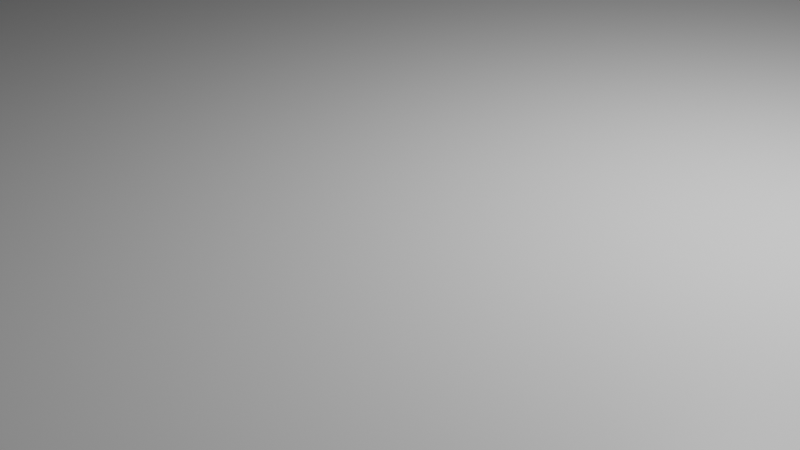 # Source: ground.blend  (saved by Blender 2.91.10; exported with 4.5.12 LTS)
import bpy
from mathutils import Matrix  # noqa: F401  (used for matrix-valued properties, if any)

bpy.ops.wm.read_factory_settings(use_empty=True)
scene = bpy.context.scene
scene.name = 'Scene'

# ---- collections
col_collection = bpy.data.collections.new('Collection'); scene.collection.children.link(col_collection)

# ---- materials (node trees are filled in below, after node groups)
mat_material = bpy.data.materials.new('Material')
mat_material.alpha_threshold = 0.0
mat_material.use_transparent_shadow = False
mat_material.line_color = (0.0, 0.0, 0.0, 1.0)

# ---- material node trees
mat_material.use_nodes = True; mat_material.node_tree.nodes.clear()
_N = mat_material.node_tree.nodes; _L = mat_material.node_tree.links
n0 = _N.new('ShaderNodeOutputMaterial'); n0.name = 'Material Output'; n0.location = (300, 300)
n1 = _N.new('ShaderNodeBsdfPrincipled'); n1.name = 'Principled BSDF'; n1.location = (10, 300)
n1.distribution = 'GGX'
n1.subsurface_method = 'BURLEY'
n1.inputs[2].default_value = 0.4
n1.inputs[3].default_value = 1.45
n1.inputs[27].default_value = (0.0, 0.0, 0.0, 1.0)
n1.inputs[28].default_value = 1.0
_L.new(n1.outputs[0], n0.inputs[0])
n0.is_active_output = True

# ---- world
world_world = bpy.data.worlds.new('World'); scene.world = world_world
world_world.use_nodes = True; world_world.node_tree.nodes.clear()
_N = world_world.node_tree.nodes; _L = world_world.node_tree.links
n0 = _N.new('ShaderNodeOutputWorld'); n0.name = 'World Output'; n0.location = (300, 300)
n1 = _N.new('ShaderNodeBackground'); n1.name = 'Background'; n1.location = (10, 300)
n1.inputs[0].default_value = (0.05088, 0.05088, 0.05088, 1.0)
_L.new(n1.outputs[0], n0.inputs[0])
n0.is_active_output = True
world_world.color = (0.05088, 0.05088, 0.05088)
world_world.use_sun_shadow = False
world_world.sun_shadow_jitter_overblur = 0.0

# ---- cameras
cam_camera = bpy.data.cameras.new('Camera')
cam_camera.clip_end = 100.0
cam_camera.ortho_scale = 7.314

# ---- lights
light_light = bpy.data.lights.new('Light', 'POINT')
light_light.transmission_factor = 0.0
light_light.energy = 1000.0
light_light.shadow_soft_size = 0.1
light_light.shadow_maximum_resolution = 0.006
light_light.use_absolute_resolution = True

# ---- meshes
me_cube = bpy.data.meshes.new('Cube')
me_cube.from_pydata([(130.7, 130.7, 1.0), (130.7, 130.7, -1.0), (130.7, -130.7, 1.0), (130.7, -130.7, -1.0), (-130.7, 130.7, 1.0), (-130.7, 130.7, -1.0), (-130.7, -130.7, 1.0), (-130.7, -130.7, -1.0)], [], [(0, 4, 6, 2), (3, 2, 6, 7), (7, 6, 4, 5), (5, 1, 3, 7), (1, 0, 2, 3), (5, 4, 0, 1)])
_uv = me_cube.uv_layers.new(name='UVMap')
_uv.uv.foreach_set('vector', [0.625, 0.5, 0.875, 0.5, 0.875, 0.75, 0.625, 0.75, 0.375, 0.75, 0.625, 0.75, 0.625, 1.0, 0.375, 1.0, 0.375, 0.0, 0.625, 0.0, 0.625, 0.25, 0.375, 0.25, 0.125, 0.5, 0.375, 0.5, 0.375, 0.75, 0.125, 0.75, 0.375, 0.5, 0.625, 0.5, 0.625, 0.75, 0.375, 0.75, 0.375, 0.25, 0.625, 0.25, 0.625, 0.5, 0.375, 0.5])
me_cube.materials.append(mat_material)
me_cube.use_remesh_preserve_volume = False
me_cube.use_remesh_preserve_attributes = False
me_cube.use_mirror_vertex_groups = False
me_cube.update()

# ---- objects
ob_cube = bpy.data.objects.new('Cube', me_cube)
ob_light = bpy.data.objects.new('Light', light_light)
ob_camera = bpy.data.objects.new('Camera', cam_camera)

# ---- transforms, parenting, visibility, modifiers, constraints
ob_cube.location = (0.0, 0.0, 0.0)
ob_cube.lock_rotations_4d = False
ob_cube.empty_display_type = 'ARROWS'
ob_cube.lineart.crease_threshold = 0.0
ob_light.location = (4.076, 1.005, 5.904)
ob_light.rotation_euler = (0.6503, 0.05522, 1.866)
ob_light.lock_rotations_4d = False
ob_light.empty_display_type = 'ARROWS'
ob_light.color = (0.0, 0.0, 0.0, 0.0)
ob_light.lineart.crease_threshold = 0.0
ob_camera.location = (7.359, -6.926, 4.958)
ob_camera.rotation_euler = (1.109, 0.0, 0.8149)
ob_camera.lock_rotations_4d = False
ob_camera.empty_display_type = 'ARROWS'
ob_camera.color = (0.0, 0.0, 0.0, 0.0)
ob_camera.display_type = 'WIRE'
ob_camera.lineart.crease_threshold = 0.0

# ---- collection membership
col_collection.objects.link(ob_cube)
col_collection.objects.link(ob_light)
col_collection.objects.link(ob_camera)

# ---- scene / render settings (as saved in the file)
scene.camera = ob_camera
scene.frame_start = 1; scene.frame_end = 250; scene.frame_set(1)
scene.render.engine = 'BLENDER_EEVEE_NEXT'
scene.cycles.use_denoising = False
scene.cycles.samples = 128
scene.cycles.sampling_pattern = 'TABULATED_SOBOL'
scene.cycles.use_adaptive_sampling = False
scene.cycles.use_light_tree = False
scene.view_settings.view_transform = 'Filmic'
bpy.context.view_layer.update()
